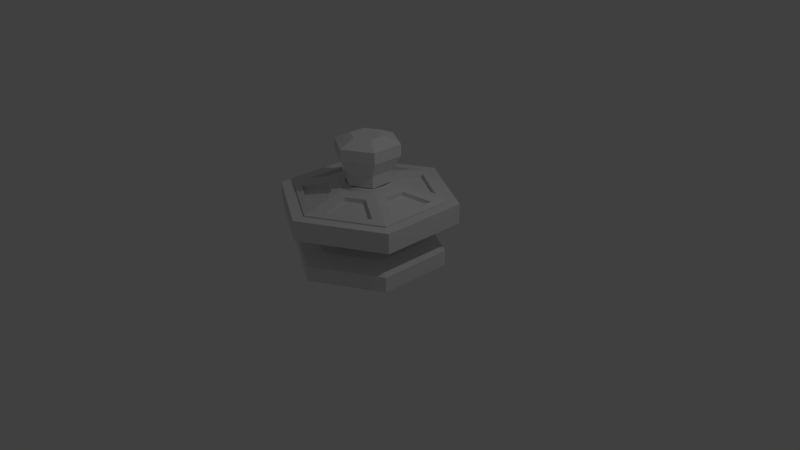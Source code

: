 # Source: Hexaterminal.blend  (saved by Blender 2.79.0; exported with 4.5.12 LTS)
import bpy
from mathutils import Matrix  # noqa: F401  (used for matrix-valued properties, if any)

bpy.ops.wm.read_factory_settings(use_empty=True)
scene = bpy.context.scene
scene.name = 'Scene'

# ---- collections
col_collection_1 = bpy.data.collections.new('Collection 1'); scene.collection.children.link(col_collection_1)

# ---- world
world_world = bpy.data.worlds.new('World'); scene.world = world_world
world_world.color = (0.05088, 0.05088, 0.05088)
world_world.use_sun_shadow = False
world_world.sun_shadow_jitter_overblur = 0.0
world_world.cycles.sampling_method = 'MANUAL'

# ---- cameras
cam_camera = bpy.data.cameras.new('Camera')
cam_camera.clip_end = 100.0
cam_camera.lens = 35.0
cam_camera.sensor_width = 32.0
cam_camera.sensor_height = 18.0
cam_camera.ortho_scale = 7.314
cam_camera.dof.focus_distance = 0.0
cam_camera.dof.aperture_fstop = 128.0

# ---- lights
light_lamp = bpy.data.lights.new('Lamp', 'POINT')
light_lamp.transmission_factor = 0.0
light_lamp.cutoff_distance = 30.0
light_lamp.energy = 100.0
light_lamp.shadow_buffer_clip_start = 1.001
light_lamp.shadow_soft_size = 0.1
light_lamp.shadow_maximum_resolution = 0.006
light_lamp.use_absolute_resolution = True

# ---- meshes
me_cylinder_002 = bpy.data.meshes.new('Cylinder.002')
me_cylinder_002.from_pydata([(0.0, 1.166, -0.1296), (0.0, 1.166, 0.1296), (1.01, 0.583, -0.1296), (1.01, 0.583, 0.1296), (1.01, -0.583, -0.1296), (1.01, -0.583, 0.1296), (-1.019e-07, -1.166, -0.1296), (-1.019e-07, -1.166, 0.1296), (-1.01, -0.583, -0.1296), (-1.01, -0.583, 0.1296), (-1.01, 0.583, -0.1296), (-1.01, 0.583, 0.1296), (-0.8692, 0.5018, 0.1296), (-0.8692, 0.5018, -0.1296), (-0.8692, 0.2331, -0.1296), (-0.8692, -0.3394, 0.1296), (-0.8692, -0.5018, 0.1296), (-0.8692, -0.5018, -0.1296), (0.8692, 0.5018, 0.1296), (0.8692, 0.5018, -0.1296), (0.8692, 0.3394, -0.1296), (0.8692, -0.5018, 0.1296), (0.8692, -0.5018, -0.1296), (0.0, 1.004, 0.1296), (0.0, 1.004, -0.1296), (-8.774e-08, -1.004, 0.1296), (-8.774e-08, -1.004, -0.1296)], [], [(0, 1, 3, 2), (2, 3, 5, 4), (4, 5, 7, 6), (6, 7, 9, 8), (3, 18, 21, 25, 16, 15, 9, 7, 5), (8, 9, 11, 10), (10, 11, 1, 0), (0, 2, 20, 19, 24, 13, 14, 10), (26, 25, 21, 22), (22, 21, 18, 19, 20), (19, 18, 23, 24), (9, 15, 12, 23, 18, 3, 1, 11), (24, 23, 12, 13), (10, 14, 17, 26, 22, 20, 2, 4, 6, 8), (17, 16, 25, 26), (13, 12, 15, 16, 17, 14)])
me_cylinder_002.use_remesh_preserve_volume = False
me_cylinder_002.use_remesh_preserve_attributes = False
me_cylinder_002.use_mirror_vertex_groups = False
me_cylinder_002.update()
me_circle = bpy.data.meshes.new('Circle')
me_circle.from_pydata([(0.0, 1.0, 0.0), (-0.866, 0.5, 0.0), (-0.866, -0.5, 0.0), (8.742e-08, -1.0, 0.0), (0.866, -0.5, 0.0), (0.866, 0.5, 0.0), (-0.866, 0.5, 0.2016), (0.0, 1.0, 0.2016), (-0.866, -0.5, 0.2016), (8.742e-08, -1.0, 0.2016), (0.866, -0.5, 0.2016), (0.866, 0.5, 0.2016), (-0.6509, 0.3758, 0.2909), (4.166e-09, 0.7516, 0.2909), (-0.6509, -0.3758, 0.2909), (6.987e-08, -0.7516, 0.2909), (0.6509, -0.3758, 0.2909), (0.6509, 0.3758, 0.2909), (-0.2643, 0.1526, 0.2909), (1.134e-08, 0.3052, 0.2909), (-0.2643, -0.1526, 0.2909), (3.802e-08, -0.3052, 0.2909), (0.2643, -0.1526, 0.2909), (0.2643, 0.1526, 0.2909), (-0.2643, 0.1526, 1.204), (1.525e-08, 0.3052, 1.204), (-0.2643, -0.1526, 1.204), (4.194e-08, -0.3052, 1.204), (0.2643, -0.1526, 1.204), (0.2643, 0.1526, 1.204), (-0.3692, 0.2131, 1.402), (8.738e-09, 0.4263, 1.402), (-0.3692, -0.2131, 1.402), (4.601e-08, -0.4263, 1.402), (0.3692, -0.2131, 1.402), (0.3692, 0.2131, 1.402), (-0.3692, 0.2131, 1.55), (-1.903e-09, 0.4263, 1.55), (-0.3692, -0.2131, 1.55), (3.536e-08, -0.4263, 1.55), (0.3692, -0.2131, 1.55), (0.3692, 0.2131, 1.55), (-0.1838, 0.1061, 1.64), (-1.08e-08, 0.2123, 1.64), (-0.1838, -0.1061, 1.64), (7.757e-09, -0.2123, 1.64), (0.1838, -0.1061, 1.64), (0.1838, 0.1061, 1.64), (0.2643, -0.1526, 1.05), (-0.2643, 0.1011, 1.05), (0.2643, 0.1526, 1.05), (-0.2643, -0.1526, 1.05), (4.127e-08, -0.3052, 1.05), (-0.2643, 0.1526, 1.05), (-0.2643, 0.1526, 0.4214), (1.19e-08, 0.3052, 0.4214), (0.2643, -0.004131, 0.4214), (0.2643, -0.1526, 0.4214), (3.858e-08, -0.3052, 0.4214), (-0.2643, -0.1526, 0.4214), (0.2643, 0.1526, 0.4214), (1.459e-08, 0.3052, 1.05), (0.2164, -0.1446, 1.05), (0.2164, -0.1446, 0.4214), (0.0, 0.2603, 1.05), (0.0, 0.2603, 0.4214), (-0.05078, 0.2553, 1.05), (-0.05078, 0.2553, 0.4214), (-0.09961, 0.2405, 1.05), (-0.09961, 0.2405, 0.4214), (-0.2405, -0.09961, 0.4214), (-0.2405, -0.09961, 1.05), (-0.2164, -0.1446, 0.4214), (-0.2164, -0.1446, 1.05), (-0.2553, -0.05078, 0.4214), (-0.2553, -0.05078, 1.05), (-0.1841, -0.1841, 0.4214), (-0.1841, -0.1841, 1.05), (-0.05078, -0.2553, 0.4214), (-0.05078, -0.2553, 1.05), (-8.482e-08, -0.2603, 0.4214), (-8.482e-08, -0.2603, 1.05), (-0.09961, -0.2405, 0.4214), (-0.09961, -0.2405, 1.05), (0.2553, 0.05078, 0.4214), (0.2553, 0.05078, 1.05), (0.1446, 0.2164, 1.05), (0.1446, 0.2164, 0.4214), (0.2603, 1.965e-08, 1.05), (0.2405, 0.09961, 0.4214), (0.2405, 0.09961, 1.05), (0.05078, -0.2553, 1.05), (0.05078, -0.2553, 0.4214), (-0.1841, 0.1841, 1.05), (-0.1841, 0.1841, 0.4214), (-0.1446, 0.2164, 1.05), (-0.1446, 0.2164, 0.4214), (-0.2164, 0.1446, 1.05), (-0.2164, 0.1446, 0.4214), (0.2553, -0.05078, 1.05), (0.2553, -0.05078, 0.4214), (0.1446, -0.2164, 1.05), (0.1446, -0.2164, 0.4214), (0.1841, -0.1841, 1.05), (0.1841, -0.1841, 0.4214), (0.2405, -0.09961, 1.05), (0.2405, -0.09961, 0.4214), (-0.2603, 2.513e-07, 0.4214), (-0.2603, 2.513e-07, 1.05), (-0.1446, -0.2164, 0.4214), (-0.1446, -0.2164, 1.05), (-0.2553, 0.05078, 0.4214), (-0.2553, 0.05078, 1.05), (0.1841, 0.1841, 1.05), (0.1841, 0.1841, 0.4214), (0.09961, -0.2405, 1.05), (0.09961, -0.2405, 0.4214), (0.2164, 0.1446, 0.4214), (0.2164, 0.1446, 1.05), (-0.2405, 0.09961, 0.4214), (-0.2405, 0.09961, 1.05), (0.09961, 0.2405, 1.05), (0.09961, 0.2405, 0.4214), (0.05078, 0.2553, 1.05), (0.05078, 0.2553, 0.4214)], [], [(9, 10, 16, 15), (5, 0, 7, 11), (3, 4, 10, 9), (1, 2, 8, 6), (4, 5, 11, 10), (2, 3, 9, 8), (0, 1, 6, 7), (14, 15, 21, 20), (6, 8, 14, 12), (10, 11, 17, 16), (8, 9, 15, 14), (7, 6, 12, 13), (11, 7, 13, 17), (18, 20, 59, 54), (13, 12, 18, 19), (17, 13, 19, 23), (15, 16, 22, 21), (12, 14, 20, 18), (16, 17, 23, 22), (25, 24, 30, 31), (22, 23, 60, 56, 57), (20, 21, 58, 59), (19, 18, 54, 55), (23, 19, 55, 60), (21, 22, 57, 58), (34, 35, 41, 40), (29, 25, 31, 35), (27, 28, 34, 33), (24, 26, 32, 30), (28, 29, 35, 34), (26, 27, 33, 32), (41, 37, 43, 47), (32, 33, 39, 38), (31, 30, 36, 37), (35, 31, 37, 41), (33, 34, 40, 39), (30, 32, 38, 36), (42, 44, 45, 46, 47, 43), (39, 40, 46, 45), (36, 38, 44, 42), (40, 41, 47, 46), (38, 39, 45, 44), (37, 36, 42, 43), (51, 52, 27, 26), (51, 49, 108, 75, 71, 73, 77, 110, 83, 79, 81, 91, 115, 101, 103, 62, 105, 99, 88, 50, 48, 52), (61, 53, 24, 25), (53, 49, 51, 26, 24), (52, 48, 28, 27), (57, 56, 100, 106, 63, 104, 102, 116, 92, 80, 78, 82, 109, 76, 72, 70, 74, 107, 54, 59, 58), (50, 61, 25, 29), (48, 50, 29, 28), (100, 56, 88, 99), (54, 107, 111, 119, 98, 94, 96, 69, 67, 65, 124, 122, 87, 114, 117, 89, 84, 56, 60, 55), (104, 63, 62, 103), (63, 106, 105, 62), (111, 107, 108, 112), (84, 89, 90, 85), (56, 84, 85, 88), (117, 114, 113, 118), (65, 67, 66, 64), (78, 80, 81, 79), (98, 119, 120, 97), (80, 92, 91, 81), (67, 69, 68, 66), (114, 87, 86, 113), (109, 82, 83, 110), (87, 122, 121, 86), (102, 104, 103, 101), (96, 94, 93, 95), (119, 111, 112, 120), (116, 102, 101, 115), (76, 109, 110, 77), (70, 72, 73, 71), (124, 65, 64, 123), (89, 117, 118, 90), (107, 74, 75, 108), (50, 88, 85, 90, 118, 113, 86, 121, 123, 64, 66, 68, 95, 93, 97, 120, 112, 108, 49, 53, 61), (106, 100, 99, 105), (82, 78, 79, 83), (69, 96, 95, 68), (122, 124, 123, 121), (92, 116, 115, 91), (74, 70, 71, 75), (94, 98, 97, 93), (72, 76, 77, 73)])
me_circle.polygons.foreach_set('use_smooth', [0, 0, 0, 0, 0, 0, 0, 0, 0, 0, 0, 0, 0, 0, 0, 0, 0, 0, 0, 0, 0, 0, 0, 0, 0, 0, 0, 0, 0, 0, 0, 0, 0, 0, 0, 0, 0, 0, 0, 0, 0, 0, 0, 0, 0, 0, 0, 0, 0, 0, 0, 1, 0, 1, 1, 1, 1, 1, 1, 1, 1, 1, 1, 1, 1, 1, 1, 1, 1, 1, 1, 1, 1, 1, 1, 1, 0, 1, 1, 1, 1, 1, 1, 1, 1])
_uv = me_circle.uv_layers.new(name='UVMap')
_uv.uv.foreach_set('vector', [0.06641, 0.1834, 0.2974, 0.04056, 0.2921, 0.1158, 0.1185, 0.2231, 0.5583, 0.2009, 0.5583, 0.4466, 0.5088, 0.4466, 0.5088, 0.2009, 0.03516, 0.1393, 0.2661, -0.003532, 0.2974, 0.04056, 0.06641, 0.1834, 0.2616, 0.6408, 0.03197, 0.5068, 0.05897, 0.4606, 0.2886, 0.5945, 0.3424, 0.006076, 0.5497, 0.1596, 0.5076, 0.1915, 0.3004, 0.03801, 0.0001596, 0.455, 0.003877, 0.1868, 0.05794, 0.1875, 0.05423, 0.4557, 0.5414, 0.4947, 0.3291, 0.6405, 0.2936, 0.6051, 0.5059, 0.4593, 0.1172, 0.4233, 0.12, 0.2217, 0.2228, 0.283, 0.2217, 0.3649, 0.2886, 0.5945, 0.05897, 0.4606, 0.1187, 0.4237, 0.2912, 0.5244, 0.3004, 0.03801, 0.5076, 0.1915, 0.4511, 0.2306, 0.2953, 0.1152, 0.05423, 0.4557, 0.05794, 0.1875, 0.12, 0.2217, 0.1172, 0.4233, 0.5059, 0.4593, 0.2936, 0.6051, 0.2946, 0.5277, 0.4541, 0.4181, 0.5088, 0.2009, 0.5088, 0.4466, 0.4515, 0.4161, 0.4515, 0.2314, 0.2918, 0.4057, 0.2217, 0.3649, 0.2497, 0.3468, 0.2882, 0.3728, 0.4541, 0.4181, 0.2946, 0.5277, 0.2918, 0.4057, 0.3566, 0.3612, 0.4515, 0.2314, 0.4515, 0.4161, 0.3566, 0.3612, 0.3566, 0.2863, 0.1185, 0.2231, 0.2921, 0.1158, 0.2933, 0.2394, 0.2228, 0.283, 0.2912, 0.5244, 0.1187, 0.4237, 0.2217, 0.3649, 0.2918, 0.4057, 0.2953, 0.1152, 0.4511, 0.2306, 0.3566, 0.2863, 0.2933, 0.2394, 0.966, 0.2957, 0.9273, 0.3628, 0.8703, 0.3476, 0.9243, 0.254, 0.2933, 0.2394, 0.3566, 0.2863, 0.3323, 0.3009, 0.3124, 0.2873, 0.2924, 0.2748, 0.2217, 0.3649, 0.2228, 0.283, 0.2531, 0.2978, 0.2497, 0.3468, 0.3566, 0.3612, 0.2918, 0.4057, 0.2882, 0.3728, 0.3281, 0.348, 0.3566, 0.2863, 0.3566, 0.3612, 0.3281, 0.348, 0.3323, 0.3009, 0.2228, 0.283, 0.2933, 0.2394, 0.2924, 0.2748, 0.2531, 0.2978, 0.7252, 0.0962, 0.8333, 0.0962, 0.8333, 0.1337, 0.7252, 0.1337, 0.9273, 0.1024, 0.966, 0.1694, 0.9243, 0.2112, 0.8703, 0.1176, 0.5924, 0.1694, 0.6311, 0.1024, 0.6881, 0.1176, 0.6341, 0.2112, 0.8179, 0.4259, 0.7405, 0.4259, 0.7252, 0.3689, 0.8333, 0.3689, 0.7405, 0.03923, 0.8179, 0.03923, 0.8333, 0.0962, 0.7252, 0.0962, 0.6311, 0.3628, 0.5924, 0.2957, 0.6341, 0.254, 0.6881, 0.3476, 0.8378, 0.1363, 0.8919, 0.2299, 0.833, 0.2326, 0.8061, 0.186, 0.6881, 0.3476, 0.6341, 0.254, 0.6665, 0.2352, 0.7206, 0.3288, 0.9243, 0.254, 0.8703, 0.3476, 0.8378, 0.3288, 0.8919, 0.2352, 0.8703, 0.1176, 0.9243, 0.2112, 0.8919, 0.2299, 0.8378, 0.1363, 0.6341, 0.2112, 0.6881, 0.1176, 0.7206, 0.1363, 0.6665, 0.2299, 0.8333, 0.3689, 0.7252, 0.3689, 0.7252, 0.3315, 0.8333, 0.3315, 0.8061, 0.2792, 0.7523, 0.2792, 0.7254, 0.2326, 0.7523, 0.186, 0.8061, 0.186, 0.833, 0.2326, 0.6665, 0.2299, 0.7206, 0.1363, 0.7523, 0.186, 0.7254, 0.2326, 0.8333, 0.3315, 0.7252, 0.3315, 0.7523, 0.2792, 0.8061, 0.2792, 0.7252, 0.1337, 0.8333, 0.1337, 0.8061, 0.186, 0.7523, 0.186, 0.7206, 0.3288, 0.6665, 0.2352, 0.7254, 0.2326, 0.7523, 0.2792, 0.8919, 0.2352, 0.8378, 0.3288, 0.8061, 0.2792, 0.833, 0.2326, 0.5973, 0.3823, 0.5586, 0.3153, 0.5924, 0.2957, 0.6311, 0.3628, 0.5973, 0.5997, 0.6616, 0.5997, 0.636, 0.6007, 0.6231, 0.602, 0.6107, 0.6057, 0.5993, 0.6118, 0.6093, 0.62, 0.6175, 0.63, 0.6236, 0.6414, 0.6274, 0.6538, 0.6287, 0.6667, 0.6274, 0.6796, 0.6236, 0.692, 0.6175, 0.7034, 0.6093, 0.7134, 0.5993, 0.7216, 0.6107, 0.7277, 0.6231, 0.7314, 0.636, 0.7327, 0.6747, 0.7337, 0.5973, 0.7337, 0.5586, 0.6667, 0.9998, 0.3153, 0.9611, 0.3823, 0.9273, 0.3628, 0.966, 0.2957, 0.8179, 0.465, 0.8048, 0.465, 0.7405, 0.465, 0.7405, 0.4259, 0.8179, 0.4259, 0.5586, 0.1499, 0.5973, 0.08285, 0.6311, 0.1024, 0.5924, 0.1694, 0.5973, 0.4653, 0.6349, 0.4653, 0.6231, 0.4676, 0.6107, 0.4714, 0.5993, 0.4775, 0.6093, 0.4857, 0.6175, 0.4957, 0.6236, 0.5071, 0.6274, 0.5195, 0.6286, 0.5323, 0.6274, 0.5452, 0.6236, 0.5576, 0.6175, 0.569, 0.6093, 0.579, 0.5993, 0.5872, 0.6107, 0.5933, 0.6231, 0.5971, 0.636, 0.5983, 0.6747, 0.5994, 0.5973, 0.5994, 0.5586, 0.5323, 0.9611, 0.08285, 0.9998, 0.1499, 0.966, 0.1694, 0.9273, 0.1024, 0.7405, 0.0001596, 0.8179, 0.0001596, 0.8179, 0.03923, 0.7405, 0.03923, 0.4024, 0.6411, 0.4145, 0.6411, 0.4154, 0.8004, 0.4024, 0.8004, 0.6747, 0.5994, 0.636, 0.5983, 0.6489, 0.5971, 0.6612, 0.5933, 0.6727, 0.5872, 0.6627, 0.579, 0.6544, 0.569, 0.6483, 0.5576, 0.6446, 0.5452, 0.6433, 0.5323, 0.6446, 0.5195, 0.6483, 0.5071, 0.6544, 0.4957, 0.6627, 0.4857, 0.6727, 0.4774, 0.6612, 0.4713, 0.6489, 0.4676, 0.6349, 0.4653, 0.6747, 0.4653, 0.7134, 0.5323, 0.3636, 0.6411, 0.3766, 0.6411, 0.3766, 0.8004, 0.3636, 0.8004, 0.3766, 0.6411, 0.3895, 0.6411, 0.3895, 0.8004, 0.3766, 0.8004, 0.1954, 0.6411, 0.2084, 0.6411, 0.2084, 0.8004, 0.1954, 0.8004, 0.01427, 0.6411, 0.02721, 0.6411, 0.02721, 0.8004, 0.01427, 0.8004, 0.0001596, 0.6411, 0.01427, 0.6411, 0.01427, 0.8004, 0.001335, 0.8004, 0.04015, 0.6411, 0.05309, 0.6411, 0.05309, 0.8004, 0.04015, 0.8004, 0.1048, 0.6411, 0.1178, 0.6411, 0.1178, 0.8004, 0.1048, 0.8004, 0.2989, 0.6411, 0.3119, 0.6411, 0.3119, 0.8004, 0.2989, 0.8004, 0.1695, 0.6411, 0.1825, 0.6411, 0.1825, 0.8004, 0.1695, 0.8004, 0.3119, 0.6411, 0.3248, 0.6411, 0.3248, 0.8004, 0.3119, 0.8004, 0.1178, 0.6411, 0.1307, 0.6411, 0.1307, 0.8004, 0.1178, 0.8004, 0.05309, 0.6411, 0.06603, 0.6411, 0.06603, 0.8004, 0.05309, 0.8004, 0.2731, 0.6411, 0.286, 0.6411, 0.286, 0.8004, 0.2731, 0.8004, 0.06603, 0.6411, 0.07897, 0.6411, 0.07897, 0.8004, 0.06603, 0.8004, 0.3507, 0.6411, 0.3636, 0.6411, 0.3636, 0.8004, 0.3507, 0.8004, 0.1437, 0.6411, 0.1566, 0.6411, 0.1566, 0.8004, 0.1437, 0.8004, 0.1825, 0.6411, 0.1954, 0.6411, 0.1954, 0.8004, 0.1825, 0.8004, 0.3377, 0.6411, 0.3507, 0.6411, 0.3507, 0.8004, 0.3377, 0.8004, 0.2601, 0.6411, 0.2731, 0.6411, 0.2731, 0.8004, 0.2601, 0.8004, 0.2342, 0.6411, 0.2472, 0.6411, 0.2472, 0.8004, 0.2342, 0.8004, 0.0919, 0.6411, 0.1048, 0.6411, 0.1048, 0.8004, 0.09191, 0.8004, 0.02721, 0.6411, 0.04015, 0.6411, 0.04015, 0.8004, 0.02721, 0.8004, 0.2084, 0.6411, 0.2213, 0.6411, 0.2213, 0.8004, 0.2084, 0.8004, 0.6747, 0.7337, 0.636, 0.7327, 0.6489, 0.7314, 0.6612, 0.7277, 0.6727, 0.7216, 0.6627, 0.7134, 0.6544, 0.7034, 0.6483, 0.692, 0.6446, 0.6796, 0.6433, 0.6667, 0.6446, 0.6538, 0.6483, 0.6414, 0.6544, 0.63, 0.6627, 0.62, 0.6727, 0.6118, 0.6612, 0.6057, 0.6489, 0.602, 0.636, 0.6007, 0.6616, 0.5997, 0.6747, 0.5997, 0.7134, 0.6667, 0.3895, 0.6411, 0.4024, 0.6411, 0.4024, 0.8004, 0.3895, 0.8004, 0.286, 0.6411, 0.2989, 0.6411, 0.2989, 0.8004, 0.286, 0.8004, 0.1307, 0.6411, 0.1437, 0.6411, 0.1437, 0.8004, 0.1307, 0.8004, 0.07897, 0.6411, 0.0919, 0.6411, 0.09191, 0.8004, 0.07897, 0.8004, 0.3248, 0.6411, 0.3377, 0.6411, 0.3377, 0.8004, 0.3248, 0.8004, 0.2213, 0.6411, 0.2342, 0.6411, 0.2342, 0.8004, 0.2213, 0.8004, 0.1566, 0.6411, 0.1695, 0.6411, 0.1695, 0.8004, 0.1566, 0.8004, 0.2472, 0.6411, 0.2601, 0.6411, 0.2601, 0.8004, 0.2472, 0.8004])
me_circle.use_remesh_preserve_volume = False
me_circle.use_remesh_preserve_attributes = False
me_circle.use_mirror_vertex_groups = False
me_circle.update()
me_cylinder = bpy.data.meshes.new('Cylinder')
me_cylinder.from_pydata([(1.872e-05, 0.3217, -0.2976), (1.872e-05, 0.3217, 0.3114), (0.06278, 0.3155, -0.2976), (0.06278, 0.3155, 0.3114), (0.1231, 0.2972, -0.2976), (0.1231, 0.2972, 0.3114), (0.1787, 0.2675, -0.2976), (0.1787, 0.2675, 0.3114), (0.2275, 0.2275, -0.2976), (0.2275, 0.2275, 0.3114), (0.2675, 0.1787, -0.2976), (0.2675, 0.1787, 0.3114), (0.2972, 0.1231, -0.2976), (0.2972, 0.1231, 0.3114), (0.3155, 0.06276, -0.2976), (0.3155, 0.06276, 0.3114), (0.3217, 7.133e-07, -0.2976), (0.3217, 7.133e-07, 0.3114), (0.3155, -0.06276, -0.2976), (0.3155, -0.06276, 0.3114), (0.2972, -0.1231, -0.2976), (0.2972, -0.1231, 0.3114), (0.2675, -0.1787, -0.2976), (0.2675, -0.1787, 0.3114), (0.2275, -0.2275, -0.2976), (0.2275, -0.2275, 0.3114), (0.1787, -0.2675, -0.2976), (0.1787, -0.2675, 0.3114), (0.1231, -0.2972, -0.2976), (0.1231, -0.2972, 0.3114), (0.06278, -0.3155, -0.2976), (0.06278, -0.3155, 0.3114), (1.862e-05, -0.3217, -0.2976), (1.862e-05, -0.3217, 0.3114), (-0.06274, -0.3155, -0.2976), (-0.06274, -0.3155, 0.3114), (-0.1231, -0.2972, -0.2976), (-0.1231, -0.2972, 0.3114), (-0.1787, -0.2675, -0.2976), (-0.1787, -0.2675, 0.3114), (-0.2275, -0.2275, -0.2976), (-0.2275, -0.2275, 0.3114), (-0.2675, -0.1787, -0.2976), (-0.2675, -0.1787, 0.3114), (-0.2972, -0.1231, -0.2976), (-0.2972, -0.1231, 0.3114), (-0.3155, -0.06276, -0.2976), (-0.3155, -0.06276, 0.3114), (-0.3217, 9.996e-07, -0.2976), (-0.3217, 9.996e-07, 0.3114), (-0.3155, 0.06276, -0.2976), (-0.3155, 0.06276, 0.3114), (-0.2972, 0.1231, -0.2976), (-0.2972, 0.1231, 0.3114), (-0.2675, 0.1787, -0.2976), (-0.2675, 0.1787, 0.3114), (-0.2275, 0.2275, -0.2976), (-0.2275, 0.2275, 0.3114), (-0.1787, 0.2675, -0.2976), (-0.1787, 0.2675, 0.3114), (-0.1231, 0.2972, -0.2976), (-0.1231, 0.2972, 0.3114), (-0.06274, 0.3155, -0.2976), (-0.06274, 0.3155, 0.3114), (1.875e-05, 0.4326, -0.2734), (1.872e-05, 1.0, -0.135), (1.877e-05, 0.4326, 0.2899), (1.872e-05, 1.0, 0.1515), (0.3746, 0.2163, -0.2734), (0.866, 0.5, -0.135), (0.3746, 0.2163, 0.2899), (0.866, 0.5, 0.1515), (0.3746, -0.2163, -0.2734), (0.866, -0.5, -0.135), (0.3746, -0.2163, 0.2899), (0.866, -0.5, 0.1515), (1.869e-05, -0.4326, -0.2734), (1.863e-05, -1.0, -0.135), (1.874e-05, -0.4326, 0.2899), (1.863e-05, -1.0, 0.1515), (-0.3746, -0.2163, -0.2734), (-0.866, -0.5, -0.135), (-0.3746, -0.2163, 0.2899), (-0.866, -0.5, 0.1515), (-0.3746, 0.2163, -0.2734), (-0.866, 0.5, -0.135), (-0.3746, 0.2163, 0.2899), (-0.866, 0.5, 0.1515), (0.6636, 0.5226, 0.1765), (0.1208, 0.8359, 0.1765), (0.1208, 0.4803, 0.2633), (0.3556, 0.3447, 0.2633), (0.7843, -0.3134, 0.1765), (0.7843, 0.3134, 0.1765), (0.4764, 0.1356, 0.2633), (0.4764, -0.1356, 0.2633), (0.1208, -0.8359, 0.1765), (0.6636, -0.5226, 0.1765), (0.3556, -0.3447, 0.2633), (0.1208, -0.4803, 0.2633), (-0.6635, -0.5226, 0.1765), (-0.1208, -0.8359, 0.1765), (-0.1208, -0.4803, 0.2633), (-0.3555, -0.3447, 0.2633), (-0.7843, 0.3134, 0.1765), (-0.7843, -0.3134, 0.1765), (-0.4763, -0.1356, 0.2633), (-0.4763, 0.1356, 0.2633), (-0.1208, 0.8359, 0.1765), (-0.6635, 0.5226, 0.1765), (-0.3555, 0.3447, 0.2633), (-0.1208, 0.4803, 0.2633), (0.1208, 0.8359, 0.122), (0.6636, 0.5226, 0.122), (0.1208, 0.4803, 0.2087), (0.3556, 0.3447, 0.2087), (0.7843, 0.3134, 0.122), (0.7843, -0.3134, 0.122), (0.4764, 0.1356, 0.2087), (0.4764, -0.1356, 0.2087), (0.6636, -0.5226, 0.122), (0.1208, -0.8359, 0.122), (0.3556, -0.3447, 0.2087), (0.1208, -0.4803, 0.2087), (-0.1208, -0.8359, 0.122), (-0.6635, -0.5226, 0.122), (-0.1208, -0.4803, 0.2087), (-0.3555, -0.3447, 0.2087), (-0.7843, -0.3134, 0.122), (-0.7843, 0.3134, 0.122), (-0.4763, -0.1356, 0.2087), (-0.4763, 0.1356, 0.2087), (-0.6635, 0.5226, 0.122), (-0.1208, 0.8359, 0.122), (-0.3555, 0.3447, 0.2087), (-0.1208, 0.4803, 0.2087), (-0.7689, 0.5539, -0.05045), (-0.7689, 0.5539, 0.06686), (-0.09525, 0.9429, 0.06686), (-0.09525, 0.9429, -0.05045), (0.7689, -0.5539, -0.05045), (0.7689, -0.5539, 0.06686), (0.09529, -0.9429, 0.06686), (0.09529, -0.9429, -0.05045), (-0.09525, -0.9429, -0.05045), (-0.09525, -0.9429, 0.06686), (-0.7689, -0.5539, 0.06686), (-0.7689, -0.5539, -0.05045), (-0.8642, -0.3889, -0.05045), (-0.8642, -0.3889, 0.06686), (-0.8642, 0.3889, 0.06686), (-0.8642, 0.3889, -0.05045), (0.8642, 0.3889, -0.05045), (0.8642, 0.3889, 0.06686), (0.8642, -0.3889, 0.06686), (0.8642, -0.3889, -0.05045), (0.09529, 0.9429, -0.05045), (0.09529, 0.9429, 0.06686), (0.7689, 0.5539, 0.06686), (0.7689, 0.5539, -0.05045), (-0.726, 0.4797, -0.05045), (-0.726, 0.4797, 0.06686), (-0.05238, 0.8686, 0.06686), (-0.05238, 0.8686, -0.05045), (0.7261, -0.4797, -0.05045), (0.7261, -0.4797, 0.06686), (0.05242, -0.8686, 0.06686), (0.05242, -0.8686, -0.05045), (-0.05238, -0.8686, -0.05045), (-0.05238, -0.8686, 0.06686), (-0.726, -0.4797, 0.06686), (-0.726, -0.4797, -0.05045), (-0.7784, -0.3889, -0.05045), (-0.7784, -0.3889, 0.06686), (-0.7784, 0.3889, 0.06686), (-0.7784, 0.3889, -0.05045), (0.7785, 0.3889, -0.05045), (0.7785, 0.3889, 0.06686), (0.7785, -0.3889, 0.06686), (0.7785, -0.3889, -0.05045), (0.05242, 0.8686, -0.05045), (0.05242, 0.8686, 0.06686), (0.7261, 0.4797, 0.06686), (0.7261, 0.4797, -0.05045), (0.2675, -0.1787, 0.2899), (0.2675, -0.1787, -0.2734), (1.872e-05, 0.3217, 0.2899), (1.872e-05, 0.3217, -0.2734), (-0.06274, 0.3155, 0.2899), (-0.06274, 0.3155, -0.2734), (-0.1231, 0.2972, 0.2899), (-0.1231, 0.2972, -0.2734), (-0.2972, -0.1231, 0.2899), (-0.2972, -0.1231, -0.2734), (-0.2675, -0.1787, 0.2899), (-0.2675, -0.1787, -0.2734), (-0.3155, -0.06276, 0.2899), (-0.3155, -0.06276, -0.2734), (-0.2275, -0.2275, 0.2899), (-0.2275, -0.2275, -0.2734), (-0.06274, -0.3155, 0.2899), (-0.06274, -0.3155, -0.2734), (1.862e-05, -0.3217, 0.2899), (1.862e-05, -0.3217, -0.2734), (-0.1231, -0.2972, 0.2899), (-0.1231, -0.2972, -0.2734), (0.3155, 0.06276, 0.2899), (0.3155, 0.06276, -0.2734), (0.1787, 0.2675, 0.2899), (0.1787, 0.2675, -0.2734), (0.3217, 7.133e-07, 0.2899), (0.3217, 7.133e-07, -0.2734), (0.2972, 0.1231, 0.2899), (0.2972, 0.1231, -0.2734), (0.06278, -0.3155, 0.2899), (0.06278, -0.3155, -0.2734), (-0.2275, 0.2275, 0.2899), (-0.2275, 0.2275, -0.2734), (-0.1787, 0.2675, 0.2899), (-0.1787, 0.2675, -0.2734), (-0.2675, 0.1787, 0.2899), (-0.2675, 0.1787, -0.2734), (0.3155, -0.06276, 0.2899), (0.3155, -0.06276, -0.2734), (0.1787, -0.2675, 0.2899), (0.1787, -0.2675, -0.2734), (0.2275, -0.2275, 0.2899), (0.2275, -0.2275, -0.2734), (0.2972, -0.1231, 0.2899), (0.2972, -0.1231, -0.2734), (-0.3217, 9.996e-07, 0.2899), (-0.3217, 9.996e-07, -0.2734), (-0.1787, -0.2675, 0.2899), (-0.1787, -0.2675, -0.2734), (-0.3155, 0.06276, 0.2899), (-0.3155, 0.06276, -0.2734), (0.2275, 0.2275, 0.2899), (0.2275, 0.2275, -0.2734), (0.1231, -0.2972, 0.2899), (0.1231, -0.2972, -0.2734), (0.2675, 0.1787, 0.2899), (0.2675, 0.1787, -0.2734), (-0.2972, 0.1231, 0.2899), (-0.2972, 0.1231, -0.2734), (0.1231, 0.2972, 0.2899), (0.1231, 0.2972, -0.2734), (0.06278, 0.3155, 0.2899), (0.06278, 0.3155, -0.2734), (0.1488, 0.2227, 0.3145), (0.1488, 0.2227, -0.3007), (0.1894, 0.1894, 0.3145), (0.1894, 0.1894, -0.3007), (-0.2474, 0.1025, 0.3145), (-0.2474, 0.1025, -0.3007), (-0.05223, 0.2626, 0.3145), (-0.05223, 0.2626, -0.3007), (0.1025, 0.2474, 0.3145), (0.1025, 0.2474, -0.3007), (1.679e-05, -0.2678, 0.3145), (1.679e-05, -0.2678, -0.3007), (1.688e-05, 0.2678, 0.3145), (1.688e-05, 0.2678, -0.3007), (0.05226, -0.2626, 0.3145), (0.05226, -0.2626, -0.3007), (0.1894, -0.1894, 0.3145), (0.1894, -0.1894, -0.3007), (-0.1488, 0.2227, 0.3145), (-0.1488, 0.2227, -0.3007), (-0.1025, 0.2474, 0.3145), (-0.1025, 0.2474, -0.3007), (-0.1893, 0.1894, 0.3145), (-0.1893, 0.1894, -0.3007), (0.1488, -0.2227, 0.3145), (0.1488, -0.2227, -0.3007), (-0.1488, -0.2227, 0.3145), (-0.1488, -0.2227, -0.3007), (-0.05223, -0.2626, 0.3145), (-0.05223, -0.2626, -0.3007), (-0.2678, 2.839e-06, 0.3145), (-0.2678, 2.839e-06, -0.3007), (-0.2474, -0.1025, 0.3145), (-0.2474, -0.1025, -0.3007), (-0.1025, -0.2474, 0.3145), (-0.1025, -0.2474, -0.3007), (-0.2226, -0.1488, 0.3145), (-0.2226, -0.1488, -0.3007), (-0.2626, 0.05225, 0.3145), (-0.2626, 0.05225, -0.3007), (-0.1893, -0.1894, 0.3145), (-0.1893, -0.1894, -0.3007), (-0.2626, -0.05224, 0.3145), (-0.2626, -0.05224, -0.3007), (0.2627, -0.05224, 0.3145), (0.2627, -0.05224, -0.3007), (0.2679, -0.0001043, 0.3145), (0.2719, -0.004225, -0.3007), (0.2474, 0.1025, 0.3145), (0.2474, 0.1025, -0.3007), (0.2227, 0.1488, 0.3145), (0.2227, 0.1488, -0.3007), (0.2627, 0.05225, 0.3145), (0.2627, 0.05225, -0.3007), (0.2474, -0.1025, 0.3145), (0.2474, -0.1025, -0.3007), (0.2227, -0.1488, 0.3145), (0.2227, -0.1488, -0.3007), (0.1025, -0.2474, 0.3145), (0.1025, -0.2474, -0.3007), (0.05226, 0.2626, 0.3145), (0.05226, 0.2626, -0.3007), (-0.2226, 0.1488, 0.3145), (-0.2226, 0.1488, -0.3007), (0.2824, -0.1509, 0.2899), (-0.03136, 0.3186, 0.2899), (-0.09292, 0.3064, 0.2899), (-0.2823, -0.1509, 0.2899), (-0.2475, -0.2031, 0.2899), (-0.3064, -0.09294, 0.2899), (-0.2031, -0.2475, 0.2899), (-0.03136, -0.3186, 0.2899), (-0.09292, -0.3064, 0.2899), (0.3186, 0.03138, 0.2899), (0.3064, 0.09294, 0.2899), (0.1509, 0.2824, 0.2899), (0.2824, 0.1509, 0.2899), (-0.2031, 0.2475, 0.2899), (0.0314, -0.3186, 0.2899), (-0.2475, 0.2031, 0.2899), (0.3186, -0.03138, 0.2899), (0.2031, -0.2475, 0.2899), (0.3064, -0.09294, 0.2899), (0.2475, -0.2031, 0.2899), (-0.3186, -0.03138, 0.2899), (-0.1509, 0.2824, 0.2899), (-0.1509, -0.2824, 0.2899), (-0.3186, 0.03138, 0.2899), (0.2031, 0.2475, 0.2899), (0.1509, -0.2824, 0.2899), (0.2475, 0.2031, 0.2899), (0.09295, -0.3064, 0.2899), (-0.2823, 0.1509, 0.2899), (0.09295, 0.3064, 0.2899), (-0.3064, 0.09294, 0.2899), (0.0314, 0.3186, 0.2899)], [], [(0, 187, 247, 2), (2, 247, 245, 4), (4, 245, 209, 6), (6, 209, 237, 8), (8, 237, 241, 10), (10, 241, 213, 12), (12, 213, 207, 14), (14, 207, 211, 16), (16, 211, 223, 18), (18, 223, 229, 20), (20, 229, 185, 22), (22, 185, 227, 24), (24, 227, 225, 26), (26, 225, 239, 28), (28, 239, 215, 30), (30, 215, 203, 32), (32, 203, 201, 34), (34, 201, 205, 36), (36, 205, 233, 38), (38, 233, 199, 40), (40, 199, 195, 42), (42, 195, 193, 44), (44, 193, 197, 46), (46, 197, 231, 48), (48, 231, 235, 50), (50, 235, 243, 52), (52, 243, 221, 54), (54, 221, 217, 56), (56, 217, 219, 58), (58, 219, 191, 60), (15, 13, 296, 300), (60, 191, 189, 62), (62, 189, 187, 0), (19, 17, 294, 292), (164, 165, 166, 167), (136, 160, 163, 139), (139, 163, 162, 138), (138, 162, 161, 137), (137, 161, 160, 136), (323, 70, 66), (160, 161, 162, 163), (65, 69, 68, 64), (133, 132, 134, 135), (69, 73, 72, 68), (129, 128, 130, 131), (73, 77, 76, 72), (125, 124, 126, 127), (77, 81, 80, 76), (121, 120, 122, 123), (81, 85, 84, 80), (117, 116, 118, 119), (85, 65, 64, 84), (113, 112, 114, 115), (233, 76, 80), (100, 101, 124, 125), (67, 89, 88, 71), (66, 90, 89, 67), (70, 91, 90, 66), (71, 88, 91, 70), (93, 94, 118, 116), (71, 93, 92, 75), (70, 94, 93, 71), (74, 95, 94, 70), (75, 92, 95, 74), (96, 97, 120, 121), (75, 97, 96, 79), (74, 98, 97, 75), (78, 99, 98, 74), (79, 96, 99, 78), (89, 90, 114, 112), (79, 101, 100, 83), (78, 102, 101, 79), (82, 103, 102, 78), (83, 100, 103, 82), (92, 93, 116, 117), (83, 105, 104, 87), (82, 106, 105, 83), (86, 107, 106, 82), (87, 104, 107, 86), (88, 89, 112, 113), (87, 109, 108, 67), (86, 110, 109, 87), (66, 111, 110, 86), (67, 108, 111, 66), (90, 91, 115, 114), (97, 98, 122, 120), (104, 105, 128, 129), (94, 95, 119, 118), (101, 102, 126, 124), (108, 109, 132, 133), (91, 88, 113, 115), (98, 99, 123, 122), (105, 106, 130, 128), (95, 92, 117, 119), (102, 103, 127, 126), (109, 110, 134, 132), (99, 96, 121, 123), (106, 107, 131, 130), (103, 100, 125, 127), (110, 111, 135, 134), (107, 104, 129, 131), (111, 108, 133, 135), (87, 137, 136, 85), (67, 138, 137, 87), (65, 139, 138, 67), (85, 136, 139, 65), (75, 141, 140, 73), (79, 142, 141, 75), (77, 143, 142, 79), (73, 140, 143, 77), (79, 145, 144, 77), (83, 146, 145, 79), (81, 147, 146, 83), (77, 144, 147, 81), (83, 149, 148, 81), (87, 150, 149, 83), (85, 151, 150, 87), (81, 148, 151, 85), (71, 153, 152, 69), (75, 154, 153, 71), (73, 155, 154, 75), (69, 152, 155, 73), (67, 157, 156, 65), (71, 158, 157, 67), (69, 159, 158, 71), (65, 156, 159, 69), (141, 165, 164, 140), (142, 166, 165, 141), (143, 167, 166, 142), (140, 164, 167, 143), (168, 169, 170, 171), (145, 169, 168, 144), (146, 170, 169, 145), (147, 171, 170, 146), (144, 168, 171, 147), (172, 173, 174, 175), (149, 173, 172, 148), (150, 174, 173, 149), (151, 175, 174, 150), (148, 172, 175, 151), (176, 177, 178, 179), (153, 177, 176, 152), (154, 178, 177, 153), (155, 179, 178, 154), (152, 176, 179, 155), (180, 181, 182, 183), (157, 181, 180, 156), (158, 182, 181, 157), (159, 183, 182, 158), (156, 180, 183, 159), (84, 231, 80), (316, 41, 43), (318, 39, 41), (334, 37, 39), (320, 35, 37), (319, 33, 35), (326, 31, 33), (339, 29, 31), (337, 27, 29), (329, 25, 27), (331, 23, 25), (312, 21, 23), (330, 19, 21), (328, 17, 19), (321, 15, 17), (322, 13, 15), (324, 11, 13), (338, 9, 11), (336, 7, 9), (70, 210, 74), (323, 5, 7), (253, 252, 286, 287), (271, 270, 310, 311), (285, 284, 288, 289), (275, 274, 282, 283), (305, 304, 302, 303), (265, 264, 304, 305), (255, 254, 268, 269), (291, 290, 280, 281), (309, 308, 260, 261), (251, 250, 248, 249), (295, 294, 300, 301), (287, 286, 278, 279), (259, 258, 262, 263), (261, 260, 254, 255), (311, 310, 252, 253), (301, 300, 296, 297), (303, 302, 292, 293), (299, 298, 250, 251), (13, 11, 298, 296), (281, 280, 284, 285), (267, 266, 270, 271), (297, 296, 298, 299), (307, 306, 272, 273), (277, 276, 258, 259), (283, 282, 276, 277), (269, 268, 266, 267), (263, 262, 306, 307), (279, 278, 290, 291), (293, 292, 294, 295), (257, 256, 308, 309), (17, 15, 300, 294), (249, 248, 256, 257), (289, 288, 274, 275), (273, 272, 264, 265), (11, 9, 250, 298), (9, 7, 248, 250), (7, 5, 256, 248), (5, 3, 308, 256), (21, 19, 292, 302), (23, 21, 302, 304), (25, 23, 304, 264), (27, 25, 264, 272), (29, 27, 272, 306), (31, 29, 306, 262), (33, 31, 262, 258), (35, 33, 258, 276), (37, 35, 276, 282), (39, 37, 282, 274), (41, 39, 274, 288), (43, 41, 288, 284), (45, 43, 284, 280), (47, 45, 280, 290), (49, 47, 290, 278), (51, 49, 278, 286), (53, 51, 286, 252), (55, 53, 252, 310), (57, 55, 310, 270), (59, 57, 270, 266), (61, 59, 266, 268), (63, 61, 268, 254), (1, 63, 254, 260), (3, 1, 260, 308), (50, 287, 279, 48), (52, 253, 287, 50), (54, 311, 253, 52), (56, 271, 311, 54), (58, 267, 271, 56), (60, 269, 267, 58), (62, 255, 269, 60), (0, 261, 255, 62), (2, 309, 261, 0), (6, 249, 257, 4), (8, 251, 249, 6), (10, 299, 251, 8), (12, 297, 299, 10), (14, 301, 297, 12), (16, 295, 301, 14), (18, 293, 295, 16), (20, 303, 293, 18), (22, 305, 303, 20), (24, 265, 305, 22), (26, 273, 265, 24), (28, 307, 273, 26), (30, 263, 307, 28), (32, 259, 263, 30), (34, 277, 259, 32), (36, 283, 277, 34), (38, 275, 283, 36), (38, 40, 289, 275), (42, 285, 289, 40), (44, 281, 285, 42), (46, 291, 281, 44), (48, 279, 291, 46), (218, 66, 86), (86, 82, 230), (334, 82, 78), (224, 78, 74), (319, 200, 320, 204, 334, 78, 202), (339, 214, 326, 202, 78, 224, 337, 238), (329, 224, 74, 312, 184, 331, 226), (210, 328, 222, 330, 228, 312, 74), (321, 210, 70, 324, 212, 322, 206), (324, 70, 323, 208, 336, 236, 338, 240), (343, 246, 341, 244, 323, 66, 186), (314, 188, 313, 186, 66, 218, 333, 190), (325, 218, 86, 340, 220, 327, 216), (230, 335, 234, 342, 242, 340, 86), (317, 196, 332, 230, 82, 315, 192), (315, 82, 334, 232, 318, 198, 316, 194), (315, 43, 45), (317, 45, 47), (332, 47, 49), (335, 49, 51), (342, 51, 53), (340, 53, 55), (327, 55, 57), (325, 57, 59), (333, 59, 61), (314, 61, 63), (1, 313, 63), (343, 1, 3), (341, 3, 5), (341, 246, 3), (3, 246, 343), (186, 1, 343), (1, 186, 313), (188, 63, 313), (63, 188, 314), (314, 190, 61), (61, 190, 333), (333, 218, 59), (59, 218, 325), (325, 216, 57), (57, 216, 327), (327, 220, 55), (55, 220, 340), (340, 242, 53), (53, 242, 342), (342, 234, 51), (51, 234, 335), (335, 230, 49), (49, 230, 332), (332, 196, 47), (47, 196, 317), (317, 192, 45), (45, 192, 315), (315, 194, 43), (43, 194, 316), (316, 198, 41), (41, 198, 318), (318, 232, 39), (39, 232, 334), (334, 204, 37), (37, 204, 320), (320, 200, 35), (35, 200, 319), (319, 202, 33), (33, 202, 326), (326, 214, 31), (31, 214, 339), (339, 238, 29), (29, 238, 337), (337, 224, 27), (27, 224, 329), (329, 226, 25), (25, 226, 331), (331, 184, 23), (23, 184, 312), (312, 228, 21), (21, 228, 330), (330, 222, 19), (19, 222, 328), (328, 210, 17), (210, 321, 17), (206, 15, 321), (15, 206, 322), (322, 212, 13), (13, 212, 324), (324, 240, 11), (11, 240, 338), (338, 236, 9), (9, 236, 336), (336, 208, 7), (7, 208, 323), (323, 244, 5), (5, 244, 341), (76, 225, 72), (68, 72, 211), (209, 64, 68), (64, 219, 84), (209, 245, 247, 187, 64), (187, 189, 191, 219, 64), (237, 209, 68, 241), (211, 207, 213, 241, 68), (211, 72, 185, 229, 223), (227, 185, 72, 225), (203, 215, 239, 225, 76), (201, 203, 76, 233, 205), (199, 233, 80, 195), (193, 195, 80, 231, 197), (4, 257, 309, 2), (219, 217, 221, 84), (231, 84, 221, 243, 235)])
me_cylinder.polygons.foreach_set('use_smooth', [1, 1, 1, 1, 1, 1, 1, 1, 1, 1, 1, 1, 1, 1, 1, 1, 1, 1, 1, 1, 1, 1, 1, 1, 1, 1, 1, 1, 1, 1, 1, 1, 1, 1, 0, 0, 0, 0, 0, 0, 0, 0, 0, 0, 0, 0, 0, 0, 0, 0, 0, 0, 0, 0, 0, 0, 0, 0, 0, 0, 0, 0, 0, 0, 0, 0, 0, 0, 0, 0, 0, 0, 0, 0, 0, 0, 0, 0, 0, 0, 0, 0, 0, 0, 0, 0, 0, 0, 0, 0, 0, 0, 0, 0, 0, 0, 0, 0, 0, 0, 0, 0, 0, 0, 0, 0, 0, 0, 0, 0, 0, 0, 0, 0, 0, 0, 0, 0, 0, 0, 0, 0, 0, 0, 0, 0, 0, 0, 0, 0, 0, 0, 0, 0, 0, 0, 0, 0, 0, 0, 0, 0, 0, 0, 0, 0, 0, 0, 0, 0, 0, 1, 1, 1, 1, 1, 1, 1, 1, 1, 1, 1, 1, 1, 1, 1, 1, 1, 1, 0, 1, 1, 1, 1, 1, 1, 1, 1, 1, 1, 1, 1, 1, 1, 1, 1, 1, 1, 1, 1, 1, 1, 1, 1, 1, 1, 1, 1, 1, 1, 1, 1, 1, 1, 1, 1, 1, 1, 1, 1, 1, 1, 1, 1, 1, 1, 1, 1, 1, 1, 1, 1, 1, 1, 1, 1, 1, 1, 1, 1, 1, 1, 1, 1, 1, 1, 1, 1, 1, 1, 1, 1, 1, 1, 1, 1, 1, 1, 1, 1, 1, 1, 1, 1, 1, 1, 1, 1, 1, 1, 1, 1, 1, 1, 0, 0, 0, 0, 1, 1, 1, 1, 1, 1, 1, 1, 1, 1, 1, 1, 1, 1, 1, 1, 1, 1, 1, 1, 1, 1, 1, 1, 1, 1, 1, 1, 1, 1, 1, 1, 1, 1, 1, 1, 1, 1, 1, 1, 1, 1, 1, 1, 1, 1, 1, 1, 1, 1, 1, 1, 1, 1, 1, 1, 1, 1, 1, 1, 1, 1, 1, 1, 1, 1, 1, 1, 1, 1, 1, 1, 1, 1, 1, 1, 1, 1, 1, 1, 1, 1, 1, 1, 1, 1, 1, 1, 1, 0, 0, 0, 0, 1, 1, 1, 1, 1, 1, 1, 1, 1, 1, 1, 1, 1])
_uv = me_cylinder.uv_layers.new(name='UVMap')
_uv.uv.foreach_set('vector', [0.0002286, 0.4752, 0.0002238, 0.4621, 0.009846, 0.4621, 0.009851, 0.4752, 0.008239, 0.4752, 0.008234, 0.4621, 0.01786, 0.4621, 0.01786, 0.4752, 0.01625, 0.4752, 0.01624, 0.4621, 0.02587, 0.4621, 0.02587, 0.4752, 0.02426, 0.4752, 0.02426, 0.4621, 0.03388, 0.4621, 0.03388, 0.4752, 0.03227, 0.4752, 0.03227, 0.4621, 0.04189, 0.4621, 0.0419, 0.4752, 0.04028, 0.4752, 0.04028, 0.4621, 0.0499, 0.4621, 0.0499, 0.4752, 0.04829, 0.4752, 0.04829, 0.4621, 0.05791, 0.4621, 0.05792, 0.4752, 0.05683, 0.4752, 0.05765, 0.4621, 0.06725, 0.4627, 0.06643, 0.4758, 0.06377, 0.476, 0.06259, 0.463, 0.07217, 0.4621, 0.07335, 0.4752, 0.0725, 0.4752, 0.0725, 0.4621, 0.08213, 0.4621, 0.08212, 0.4752, 0.08051, 0.4752, 0.08051, 0.4621, 0.09014, 0.4621, 0.09014, 0.4752, 0.08852, 0.4752, 0.08852, 0.4621, 0.09815, 0.4621, 0.09815, 0.4752, 0.09653, 0.4752, 0.09653, 0.4621, 0.1062, 0.4621, 0.1062, 0.4752, 0.1045, 0.4752, 0.1045, 0.4621, 0.1142, 0.4621, 0.1142, 0.4752, 0.1126, 0.4752, 0.1126, 0.4621, 0.1222, 0.4621, 0.1222, 0.4752, 0.1206, 0.4752, 0.1206, 0.4621, 0.1302, 0.4621, 0.1302, 0.4752, 0.1286, 0.4752, 0.1286, 0.4621, 0.1382, 0.4621, 0.1382, 0.4752, 0.1366, 0.4752, 0.1366, 0.4621, 0.1462, 0.4621, 0.1462, 0.4752, 0.1446, 0.4752, 0.1446, 0.4621, 0.1542, 0.4621, 0.1542, 0.4752, 0.1526, 0.4752, 0.1526, 0.4621, 0.1622, 0.4621, 0.1622, 0.4752, 0.1606, 0.4752, 0.1606, 0.4621, 0.1702, 0.4621, 0.1702, 0.4752, 0.1686, 0.4752, 0.1686, 0.4621, 0.1783, 0.4621, 0.1783, 0.4752, 0.1766, 0.4752, 0.1766, 0.4621, 0.1863, 0.4621, 0.1863, 0.4752, 0.1847, 0.4752, 0.1847, 0.4621, 0.1943, 0.4621, 0.1943, 0.4752, 0.1927, 0.4752, 0.1927, 0.4621, 0.2023, 0.4621, 0.2023, 0.4752, 0.2007, 0.4752, 0.2007, 0.4621, 0.2103, 0.4621, 0.2103, 0.4752, 0.2087, 0.4752, 0.2087, 0.4621, 0.2183, 0.4621, 0.2183, 0.4752, 0.2167, 0.4752, 0.2167, 0.4621, 0.2263, 0.4621, 0.2263, 0.4752, 0.2247, 0.4752, 0.2247, 0.4621, 0.2343, 0.4621, 0.2343, 0.4752, 0.2327, 0.4752, 0.2327, 0.4621, 0.2423, 0.4621, 0.2423, 0.4752, 0.05804, 0.8253, 0.04842, 0.8253, 0.04922, 0.8169, 0.05723, 0.8169, 0.2407, 0.4752, 0.2407, 0.4621, 0.2504, 0.4621, 0.2503, 0.4752, 0.2487, 0.4752, 0.2487, 0.4621, 0.2584, 0.4621, 0.2584, 0.4752, 0.07405, 0.8253, 0.06442, 0.8253, 0.06526, 0.8169, 0.07326, 0.8169, 0.3775, 0.5917, 0.3775, 0.6553, 0.2588, 0.6553, 0.2588, 0.5917, 0.1491, 0.1794, 0.1346, 0.1948, 0.03625, 0.2006, 0.02209, 0.1892, 0.02209, 0.1892, 0.03611, 0.2009, 0.04219, 0.2529, 0.028, 0.2658, 0.028, 0.2658, 0.04233, 0.2532, 0.1388, 0.2347, 0.1513, 0.2497, 0.1513, 0.2497, 0.1392, 0.2346, 0.1351, 0.1948, 0.1491, 0.1794, 0.4635, 0.4866, 0.4377, 0.4621, 0.4948, 0.4951, 0.4953, 0.7177, 0.4953, 0.6541, 0.614, 0.6541, 0.614, 0.7177, 0.9998, 0.138, 0.8204, 0.1197, 0.884, 0.0002239, 0.9616, 0.008139, 0.6144, 0.6916, 0.6144, 0.5959, 0.6809, 0.6231, 0.6809, 0.6644, 0.8204, 0.1197, 0.6499, 0.1183, 0.6992, 0.0002238, 0.773, 0.0008145, 0.7101, 0.7585, 0.6144, 0.7585, 0.6416, 0.692, 0.6829, 0.692, 0.6499, 0.1183, 0.4794, 0.1236, 0.5241, 0.003623, 0.5979, 0.001335, 0.3806, 0.5944, 0.4763, 0.5944, 0.4491, 0.6609, 0.4078, 0.6609, 0.4794, 0.1236, 0.3283, 0.1333, 0.3644, 0.02552, 0.4298, 0.02133, 0.3806, 0.6613, 0.4763, 0.6613, 0.4491, 0.7278, 0.4078, 0.7278, 0.3283, 0.1333, 0.1627, 0.1331, 0.2098, 0.01812, 0.2814, 0.01818, 0.6144, 0.529, 0.7101, 0.529, 0.6829, 0.5955, 0.6416, 0.5955, 0.1627, 0.1331, 0.0002238, 0.1459, 0.03746, 0.02936, 0.1078, 0.02385, 0.7101, 0.5286, 0.6144, 0.5286, 0.6416, 0.4621, 0.6829, 0.4621, 0.2767, 0.5122, 0.2588, 0.5504, 0.2734, 0.4813, 0.3532, 0.3057, 0.4512, 0.3073, 0.4126, 0.3223, 0.3888, 0.318, 0.9882, 0.3093, 0.9504, 0.3299, 0.8404, 0.32, 0.8099, 0.2973, 0.9266, 0.4616, 0.9123, 0.4345, 0.9504, 0.3299, 0.9882, 0.3093, 0.8332, 0.4572, 0.8519, 0.4326, 0.9123, 0.4345, 0.9266, 0.4616, 0.8099, 0.2973, 0.8404, 0.32, 0.8519, 0.4326, 0.8332, 0.4572, 0.7746, 0.3166, 0.74, 0.4148, 0.7331, 0.3752, 0.7335, 0.3298, 0.8099, 0.2973, 0.7746, 0.3166, 0.6713, 0.3067, 0.6424, 0.2851, 0.7536, 0.4402, 0.74, 0.4148, 0.7746, 0.3166, 0.8099, 0.2973, 0.6654, 0.4368, 0.683, 0.4134, 0.74, 0.4148, 0.7536, 0.4402, 0.6424, 0.2851, 0.6713, 0.3067, 0.683, 0.4134, 0.6654, 0.4368, 0.5123, 0.3047, 0.6106, 0.3061, 0.5727, 0.3212, 0.549, 0.317, 0.6424, 0.2851, 0.6106, 0.3061, 0.5123, 0.3047, 0.4834, 0.2866, 0.6003, 0.4244, 0.5855, 0.4015, 0.6106, 0.3061, 0.6424, 0.2851, 0.5168, 0.4281, 0.5316, 0.4046, 0.5855, 0.4015, 0.6003, 0.4244, 0.4834, 0.2866, 0.5123, 0.3047, 0.5316, 0.4046, 0.5168, 0.4281, 0.9504, 0.3299, 0.9123, 0.4345, 0.9051, 0.3925, 0.9057, 0.3443, 0.4834, 0.2866, 0.4512, 0.3073, 0.3532, 0.3057, 0.3247, 0.2875, 0.4387, 0.4255, 0.4242, 0.4023, 0.4512, 0.3073, 0.4834, 0.2866, 0.3557, 0.4276, 0.3706, 0.4046, 0.4242, 0.4023, 0.4387, 0.4255, 0.3247, 0.2875, 0.3532, 0.3057, 0.3706, 0.4046, 0.3557, 0.4276, 0.6713, 0.3067, 0.7746, 0.3166, 0.7335, 0.3293, 0.7089, 0.3227, 0.3247, 0.2875, 0.2934, 0.3085, 0.1981, 0.3086, 0.1705, 0.2914, 0.284, 0.4287, 0.2699, 0.4052, 0.2934, 0.3085, 0.3247, 0.2875, 0.2006, 0.4255, 0.2155, 0.4031, 0.2699, 0.4052, 0.284, 0.4287, 0.1705, 0.2914, 0.1981, 0.3086, 0.2155, 0.4031, 0.2006, 0.4255, 0.8404, 0.32, 0.9504, 0.3299, 0.9057, 0.3436, 0.8794, 0.3368, 0.1705, 0.2914, 0.1423, 0.3158, 0.04671, 0.3266, 0.01637, 0.3126, 0.147, 0.4319, 0.1298, 0.4114, 0.1423, 0.3158, 0.1705, 0.2914, 0.06636, 0.4458, 0.07779, 0.4211, 0.1298, 0.4114, 0.147, 0.4319, 0.01637, 0.3126, 0.04671, 0.3266, 0.07779, 0.4211, 0.06636, 0.4458, 0.9123, 0.4345, 0.8519, 0.4326, 0.8695, 0.3927, 0.9043, 0.3926, 0.6106, 0.3061, 0.5855, 0.4015, 0.5759, 0.3647, 0.5728, 0.3217, 0.1981, 0.3086, 0.2934, 0.3085, 0.2561, 0.3237, 0.2338, 0.3204, 0.74, 0.4148, 0.683, 0.4134, 0.6996, 0.3756, 0.7323, 0.3753, 0.4512, 0.3073, 0.4242, 0.4023, 0.4152, 0.3657, 0.4126, 0.3229, 0.04671, 0.3266, 0.1423, 0.3158, 0.1074, 0.3352, 0.08384, 0.334, 0.8519, 0.4326, 0.8404, 0.32, 0.8792, 0.3373, 0.8688, 0.3922, 0.5855, 0.4015, 0.5316, 0.4046, 0.5443, 0.3676, 0.5752, 0.3648, 0.2934, 0.3085, 0.2699, 0.4052, 0.2593, 0.3714, 0.2562, 0.3242, 0.683, 0.4134, 0.6713, 0.3067, 0.7087, 0.3232, 0.6988, 0.3751, 0.4242, 0.4023, 0.3706, 0.4046, 0.3837, 0.3681, 0.4144, 0.3658, 0.1423, 0.3158, 0.1298, 0.4114, 0.1159, 0.3769, 0.1075, 0.3357, 0.5316, 0.4046, 0.5123, 0.3047, 0.5489, 0.3175, 0.5436, 0.3672, 0.2699, 0.4052, 0.2155, 0.4031, 0.2283, 0.3661, 0.2586, 0.3717, 0.3706, 0.4046, 0.3532, 0.3057, 0.3887, 0.3185, 0.383, 0.3677, 0.1298, 0.4114, 0.07779, 0.4211, 0.08557, 0.3837, 0.1152, 0.3771, 0.2155, 0.4031, 0.1981, 0.3086, 0.2336, 0.3208, 0.2276, 0.366, 0.07779, 0.4211, 0.04671, 0.3266, 0.08378, 0.3345, 0.08483, 0.3834, 0.1705, 0.2914, 0.1513, 0.2497, 0.1491, 0.1794, 0.1627, 0.1331, 0.01637, 0.3126, 0.028, 0.2658, 0.1513, 0.2497, 0.1705, 0.2914, 0.0002238, 0.1459, 0.02209, 0.1892, 0.028, 0.2658, 0.01637, 0.3126, 0.1627, 0.1331, 0.1491, 0.1794, 0.02209, 0.1892, 0.0002238, 0.1459, 0.6424, 0.2851, 0.6266, 0.2401, 0.6313, 0.1653, 0.6499, 0.1183, 0.4834, 0.2866, 0.4985, 0.2404, 0.6266, 0.2401, 0.6424, 0.2851, 0.4794, 0.1236, 0.4981, 0.169, 0.4985, 0.2404, 0.4834, 0.2866, 0.6499, 0.1183, 0.6313, 0.1653, 0.4981, 0.169, 0.4794, 0.1236, 0.4834, 0.2866, 0.4652, 0.243, 0.4648, 0.1683, 0.4794, 0.1236, 0.3247, 0.2875, 0.3412, 0.2435, 0.4652, 0.243, 0.4834, 0.2866, 0.3283, 0.1333, 0.3441, 0.1751, 0.3412, 0.2435, 0.3247, 0.2875, 0.4794, 0.1236, 0.4648, 0.1683, 0.3441, 0.1751, 0.3283, 0.1333, 0.3247, 0.2875, 0.3091, 0.2451, 0.3116, 0.1784, 0.3283, 0.1333, 0.1705, 0.2914, 0.184, 0.2461, 0.3091, 0.2451, 0.3247, 0.2875, 0.1627, 0.1331, 0.1816, 0.177, 0.184, 0.2461, 0.1705, 0.2914, 0.3283, 0.1333, 0.3116, 0.1784, 0.1816, 0.177, 0.1627, 0.1331, 0.8099, 0.2973, 0.7942, 0.2491, 0.8004, 0.1678, 0.8204, 0.1197, 0.6424, 0.2851, 0.6613, 0.2382, 0.7942, 0.2491, 0.8099, 0.2973, 0.6499, 0.1183, 0.6658, 0.1652, 0.6613, 0.2382, 0.6424, 0.2851, 0.8204, 0.1197, 0.8004, 0.1678, 0.6658, 0.1652, 0.6499, 0.1183, 0.9882, 0.3093, 0.9731, 0.26, 0.979, 0.1871, 0.9998, 0.138, 0.8099, 0.2973, 0.8306, 0.2475, 0.9731, 0.26, 0.9882, 0.3093, 0.8204, 0.1197, 0.8361, 0.17, 0.8306, 0.2475, 0.8099, 0.2973, 0.9998, 0.138, 0.979, 0.1871, 0.8361, 0.17, 0.8204, 0.1197, 0.6266, 0.2401, 0.6157, 0.2278, 0.6141, 0.1775, 0.6313, 0.1653, 0.4985, 0.2404, 0.5124, 0.2266, 0.6157, 0.2278, 0.6266, 0.2401, 0.4981, 0.169, 0.5102, 0.1871, 0.512, 0.2265, 0.4985, 0.2404, 0.6313, 0.1653, 0.614, 0.1772, 0.5106, 0.187, 0.4981, 0.169, 0.614, 0.4621, 0.614, 0.5257, 0.4953, 0.5257, 0.4953, 0.4621, 0.4652, 0.243, 0.4524, 0.2307, 0.4502, 0.1798, 0.4648, 0.1683, 0.3412, 0.2435, 0.3564, 0.2297, 0.4522, 0.2309, 0.4652, 0.243, 0.3441, 0.1751, 0.3547, 0.1907, 0.3558, 0.2296, 0.3412, 0.2435, 0.4648, 0.1683, 0.45, 0.1795, 0.3551, 0.1906, 0.3441, 0.1751, 0.4953, 0.6537, 0.4953, 0.5901, 0.614, 0.5901, 0.614, 0.6537, 0.3091, 0.2451, 0.299, 0.2296, 0.2975, 0.1929, 0.3116, 0.1784, 0.184, 0.2461, 0.1982, 0.2346, 0.2986, 0.2296, 0.3091, 0.2451, 0.1816, 0.177, 0.193, 0.1918, 0.1981, 0.2343, 0.184, 0.2461, 0.3116, 0.1784, 0.297, 0.1929, 0.1934, 0.1917, 0.1816, 0.177, 0.614, 0.5261, 0.614, 0.5897, 0.4953, 0.5897, 0.4953, 0.5261, 0.7942, 0.2491, 0.7814, 0.2346, 0.7834, 0.1793, 0.8004, 0.1678, 0.6613, 0.2382, 0.6766, 0.2249, 0.7812, 0.2349, 0.7942, 0.2491, 0.6658, 0.1652, 0.6771, 0.1842, 0.6762, 0.2248, 0.6613, 0.2382, 0.8004, 0.1678, 0.7833, 0.179, 0.6776, 0.1841, 0.6658, 0.1652, 0.2588, 0.7193, 0.2588, 0.6557, 0.3775, 0.6557, 0.3775, 0.7193, 0.9731, 0.26, 0.9626, 0.2402, 0.9638, 0.2012, 0.979, 0.1871, 0.8306, 0.2475, 0.8479, 0.2359, 0.9621, 0.2403, 0.9731, 0.26, 0.8361, 0.17, 0.8471, 0.1878, 0.8477, 0.2356, 0.8306, 0.2475, 0.979, 0.1871, 0.9634, 0.201, 0.8475, 0.1877, 0.8361, 0.17, 0.3271, 0.4621, 0.3035, 0.4776, 0.2734, 0.4813, 0.1654, 0.837, 0.1606, 0.8253, 0.1702, 0.8253, 0.1574, 0.837, 0.1526, 0.8253, 0.1622, 0.8253, 0.1494, 0.837, 0.1446, 0.8253, 0.1542, 0.8253, 0.1414, 0.837, 0.1365, 0.8253, 0.1462, 0.8253, 0.1333, 0.837, 0.1285, 0.8253, 0.1382, 0.8253, 0.1253, 0.837, 0.1205, 0.8253, 0.1301, 0.8253, 0.1173, 0.837, 0.1125, 0.8253, 0.1221, 0.8253, 0.1093, 0.837, 0.1045, 0.8253, 0.1141, 0.8253, 0.1013, 0.837, 0.09649, 0.8253, 0.1061, 0.8253, 0.09328, 0.837, 0.08847, 0.8253, 0.0981, 0.8253, 0.08527, 0.837, 0.08046, 0.8253, 0.09009, 0.8253, 0.07726, 0.837, 0.07245, 0.8253, 0.08208, 0.8253, 0.06921, 0.8369, 0.06442, 0.8253, 0.07405, 0.8253, 0.06128, 0.837, 0.05645, 0.8253, 0.06607, 0.8253, 0.05324, 0.837, 0.04842, 0.8253, 0.05804, 0.8253, 0.04523, 0.837, 0.04041, 0.8253, 0.05003, 0.8253, 0.03721, 0.837, 0.0324, 0.8253, 0.04202, 0.8253, 0.0292, 0.837, 0.02439, 0.8253, 0.03401, 0.8253, 0.4377, 0.4621, 0.4132, 0.4856, 0.3806, 0.4951, 0.02119, 0.837, 0.01638, 0.8253, 0.026, 0.8253, 0.2095, 0.4836, 0.2094, 0.8169, 0.2014, 0.8169, 0.2015, 0.4836, 0.2255, 0.4836, 0.2255, 0.8169, 0.2175, 0.8169, 0.2175, 0.4836, 0.1694, 0.4836, 0.1694, 0.8169, 0.1614, 0.8169, 0.1614, 0.4836, 0.1534, 0.4836, 0.1534, 0.8169, 0.1454, 0.8169, 0.1454, 0.4836, 0.08933, 0.4836, 0.08928, 0.8169, 0.08127, 0.8169, 0.08132, 0.4836, 0.09734, 0.4836, 0.09729, 0.8169, 0.08928, 0.8169, 0.08933, 0.4836, 0.2495, 0.4836, 0.2495, 0.8169, 0.2415, 0.8169, 0.2415, 0.4836, 0.1855, 0.4836, 0.1854, 0.8169, 0.1774, 0.8169, 0.1774, 0.4836, 0.009048, 0.4836, 0.009168, 0.8169, 0.001157, 0.8169, 0.001038, 0.4836, 0.03308, 0.4836, 0.0332, 0.8169, 0.02519, 0.8169, 0.02507, 0.4836, 0.06584, 0.4835, 0.06526, 0.8169, 0.05723, 0.8169, 0.05711, 0.4836, 0.2015, 0.4836, 0.2014, 0.8169, 0.1934, 0.8169, 0.1935, 0.4836, 0.1294, 0.4836, 0.1293, 0.8169, 0.1213, 0.8169, 0.1214, 0.4836, 0.2576, 0.4836, 0.2575, 0.8169, 0.2495, 0.8169, 0.2495, 0.4836, 0.2175, 0.4836, 0.2175, 0.8169, 0.2094, 0.8169, 0.2095, 0.4836, 0.05711, 0.4836, 0.05723, 0.8169, 0.04922, 0.8169, 0.0491, 0.4836, 0.08132, 0.4836, 0.08127, 0.8169, 0.07326, 0.8169, 0.07331, 0.4835, 0.04109, 0.4836, 0.04121, 0.8169, 0.0332, 0.8169, 0.03308, 0.4836, 0.05003, 0.8253, 0.04041, 0.8253, 0.04121, 0.8169, 0.04922, 0.8169, 0.1774, 0.4836, 0.1774, 0.8169, 0.1694, 0.8169, 0.1694, 0.4836, 0.2335, 0.4836, 0.2335, 0.8169, 0.2255, 0.8169, 0.2255, 0.4836, 0.0491, 0.4836, 0.04922, 0.8169, 0.04121, 0.8169, 0.04109, 0.4836, 0.1134, 0.4836, 0.1133, 0.8169, 0.1053, 0.8169, 0.1053, 0.4836, 0.1374, 0.4836, 0.1373, 0.8169, 0.1293, 0.8169, 0.1294, 0.4836, 0.1454, 0.4836, 0.1454, 0.8169, 0.1373, 0.8169, 0.1374, 0.4836, 0.2415, 0.4836, 0.2415, 0.8169, 0.2335, 0.8169, 0.2335, 0.4836, 0.1214, 0.4836, 0.1213, 0.8169, 0.1133, 0.8169, 0.1134, 0.4836, 0.1935, 0.4836, 0.1934, 0.8169, 0.1854, 0.8169, 0.1855, 0.4836, 0.07331, 0.4835, 0.07326, 0.8169, 0.06526, 0.8169, 0.06584, 0.4835, 0.01706, 0.4836, 0.01718, 0.8169, 0.009168, 0.8169, 0.009048, 0.4836, 0.06607, 0.8253, 0.05645, 0.8253, 0.05723, 0.8169, 0.06526, 0.8169, 0.02507, 0.4836, 0.02519, 0.8169, 0.01718, 0.8169, 0.01706, 0.4836, 0.1614, 0.4836, 0.1614, 0.8169, 0.1534, 0.8169, 0.1534, 0.4836, 0.1053, 0.4836, 0.1053, 0.8169, 0.09729, 0.8169, 0.09734, 0.4836, 0.04202, 0.8253, 0.0324, 0.8253, 0.0332, 0.8169, 0.04121, 0.8169, 0.03401, 0.8253, 0.02439, 0.8253, 0.02519, 0.8169, 0.0332, 0.8169, 0.026, 0.8253, 0.01638, 0.8253, 0.01718, 0.8169, 0.02519, 0.8169, 0.01799, 0.8253, 0.008365, 0.8253, 0.009168, 0.8169, 0.01718, 0.8169, 0.08208, 0.8253, 0.07245, 0.8253, 0.07326, 0.8169, 0.08127, 0.8169, 0.09009, 0.8253, 0.08046, 0.8253, 0.08127, 0.8169, 0.08928, 0.8169, 0.0981, 0.8253, 0.08847, 0.8253, 0.08928, 0.8169, 0.09729, 0.8169, 0.1061, 0.8253, 0.09649, 0.8253, 0.09729, 0.8169, 0.1053, 0.8169, 0.1141, 0.8253, 0.1045, 0.8253, 0.1053, 0.8169, 0.1133, 0.8169, 0.1221, 0.8253, 0.1125, 0.8253, 0.1133, 0.8169, 0.1213, 0.8169, 0.1301, 0.8253, 0.1205, 0.8253, 0.1213, 0.8169, 0.1293, 0.8169, 0.1382, 0.8253, 0.1285, 0.8253, 0.1293, 0.8169, 0.1373, 0.8169, 0.1462, 0.8253, 0.1365, 0.8253, 0.1373, 0.8169, 0.1454, 0.8169, 0.1542, 0.8253, 0.1446, 0.8253, 0.1454, 0.8169, 0.1534, 0.8169, 0.1622, 0.8253, 0.1526, 0.8253, 0.1534, 0.8169, 0.1614, 0.8169, 0.1702, 0.8253, 0.1606, 0.8253, 0.1614, 0.8169, 0.1694, 0.8169, 0.1782, 0.8253, 0.1686, 0.8253, 0.1694, 0.8169, 0.1774, 0.8169, 0.1862, 0.8253, 0.1766, 0.8253, 0.1774, 0.8169, 0.1854, 0.8169, 0.1942, 0.8253, 0.1846, 0.8253, 0.1854, 0.8169, 0.1934, 0.8169, 0.2022, 0.8253, 0.1926, 0.8253, 0.1934, 0.8169, 0.2014, 0.8169, 0.2103, 0.8253, 0.2006, 0.8253, 0.2014, 0.8169, 0.2094, 0.8169, 0.2183, 0.8253, 0.2086, 0.8253, 0.2094, 0.8169, 0.2175, 0.8169, 0.2263, 0.8253, 0.2167, 0.8253, 0.2175, 0.8169, 0.2255, 0.8169, 0.2343, 0.8253, 0.2247, 0.8253, 0.2255, 0.8169, 0.2335, 0.8169, 0.2423, 0.8253, 0.2327, 0.8253, 0.2335, 0.8169, 0.2415, 0.8169, 0.2503, 0.8253, 0.2407, 0.8253, 0.2415, 0.8169, 0.2495, 0.8169, 0.2583, 0.8253, 0.2487, 0.8253, 0.2495, 0.8169, 0.2575, 0.8169, 0.009977, 0.8253, 0.0003534, 0.8253, 0.001157, 0.8169, 0.009168, 0.8169, 0.2023, 0.4752, 0.2015, 0.4836, 0.1935, 0.4836, 0.1927, 0.4752, 0.2103, 0.4752, 0.2095, 0.4836, 0.2015, 0.4836, 0.2007, 0.4752, 0.2183, 0.4752, 0.2175, 0.4836, 0.2095, 0.4836, 0.2087, 0.4752, 0.2263, 0.4752, 0.2255, 0.4836, 0.2175, 0.4836, 0.2167, 0.4752, 0.2343, 0.4752, 0.2335, 0.4836, 0.2255, 0.4836, 0.2247, 0.4752, 0.2423, 0.4752, 0.2415, 0.4836, 0.2335, 0.4836, 0.2327, 0.4752, 0.2503, 0.4752, 0.2495, 0.4836, 0.2415, 0.4836, 0.2407, 0.4752, 0.2584, 0.4752, 0.2576, 0.4836, 0.2495, 0.4836, 0.2487, 0.4752, 0.009851, 0.4752, 0.009048, 0.4836, 0.001038, 0.4836, 0.0002286, 0.4752, 0.02587, 0.4752, 0.02507, 0.4836, 0.01706, 0.4836, 0.01625, 0.4752, 0.03388, 0.4752, 0.03308, 0.4836, 0.02507, 0.4836, 0.02426, 0.4752, 0.0419, 0.4752, 0.04109, 0.4836, 0.03308, 0.4836, 0.03227, 0.4752, 0.0499, 0.4752, 0.0491, 0.4836, 0.04109, 0.4836, 0.04028, 0.4752, 0.05792, 0.4752, 0.05711, 0.4836, 0.0491, 0.4836, 0.04829, 0.4752, 0.06643, 0.4758, 0.06584, 0.4835, 0.05711, 0.4836, 0.05683, 0.4752, 0.07335, 0.4752, 0.07331, 0.4835, 0.06584, 0.4835, 0.06377, 0.476, 0.08212, 0.4752, 0.08132, 0.4836, 0.07331, 0.4835, 0.0725, 0.4752, 0.09014, 0.4752, 0.08933, 0.4836, 0.08132, 0.4836, 0.08051, 0.4752, 0.09815, 0.4752, 0.09734, 0.4836, 0.08933, 0.4836, 0.08852, 0.4752, 0.1062, 0.4752, 0.1053, 0.4836, 0.09734, 0.4836, 0.09653, 0.4752, 0.1142, 0.4752, 0.1134, 0.4836, 0.1053, 0.4836, 0.1045, 0.4752, 0.1222, 0.4752, 0.1214, 0.4836, 0.1134, 0.4836, 0.1126, 0.4752, 0.1302, 0.4752, 0.1294, 0.4836, 0.1214, 0.4836, 0.1206, 0.4752, 0.1382, 0.4752, 0.1374, 0.4836, 0.1294, 0.4836, 0.1286, 0.4752, 0.1462, 0.4752, 0.1454, 0.4836, 0.1374, 0.4836, 0.1366, 0.4752, 0.1542, 0.4752, 0.1534, 0.4836, 0.1454, 0.4836, 0.1446, 0.4752, 0.1526, 0.4752, 0.1622, 0.4752, 0.1614, 0.4836, 0.1534, 0.4836, 0.1702, 0.4752, 0.1694, 0.4836, 0.1614, 0.4836, 0.1606, 0.4752, 0.1783, 0.4752, 0.1774, 0.4836, 0.1694, 0.4836, 0.1686, 0.4752, 0.1863, 0.4752, 0.1855, 0.4836, 0.1774, 0.4836, 0.1766, 0.4752, 0.1943, 0.4752, 0.1935, 0.4836, 0.1855, 0.4836, 0.1847, 0.4752, 0.4867, 0.5312, 0.4948, 0.4951, 0.4948, 0.561, 0.4948, 0.561, 0.4377, 0.594, 0.4622, 0.5705, 0.412, 0.5695, 0.4377, 0.594, 0.3806, 0.561, 0.3888, 0.5248, 0.3806, 0.561, 0.3806, 0.4951, 0.402, 0.5594, 0.4018, 0.5596, 0.4044, 0.5636, 0.4079, 0.5669, 0.412, 0.5695, 0.3806, 0.561, 0.3953, 0.5525, 0.3902, 0.5391, 0.3925, 0.5433, 0.3954, 0.5525, 0.3953, 0.5525, 0.3806, 0.561, 0.3888, 0.5248, 0.389, 0.5296, 0.3891, 0.5344, 0.3896, 0.5201, 0.3888, 0.5248, 0.3806, 0.4951, 0.3963, 0.5023, 0.3949, 0.5069, 0.3905, 0.5154, 0.3904, 0.5153, 0.4132, 0.4856, 0.4093, 0.4884, 0.4054, 0.4912, 0.3999, 0.4991, 0.3998, 0.499, 0.3963, 0.5023, 0.3806, 0.4951, 0.4176, 0.4836, 0.4132, 0.4856, 0.4377, 0.4621, 0.4361, 0.4793, 0.4315, 0.4807, 0.422, 0.4818, 0.422, 0.4816, 0.4361, 0.4793, 0.4377, 0.4621, 0.4635, 0.4866, 0.4594, 0.4841, 0.4549, 0.4824, 0.4504, 0.4807, 0.4408, 0.4805, 0.4408, 0.4804, 0.4735, 0.4966, 0.4736, 0.4965, 0.4711, 0.4924, 0.4676, 0.4891, 0.4635, 0.4866, 0.4948, 0.4951, 0.4802, 0.5035, 0.4853, 0.5169, 0.483, 0.5127, 0.48, 0.5036, 0.4802, 0.5035, 0.4948, 0.4951, 0.4867, 0.5312, 0.4865, 0.5264, 0.4863, 0.5216, 0.4859, 0.536, 0.4867, 0.5312, 0.4948, 0.561, 0.4792, 0.5538, 0.4806, 0.5492, 0.4849, 0.5406, 0.4851, 0.5407, 0.4622, 0.5705, 0.4662, 0.5677, 0.4701, 0.5649, 0.4755, 0.557, 0.4757, 0.5571, 0.4792, 0.5538, 0.4948, 0.561, 0.4535, 0.5743, 0.4535, 0.5745, 0.4579, 0.5725, 0.4622, 0.5705, 0.4377, 0.594, 0.4393, 0.5768, 0.4439, 0.5754, 0.4393, 0.5768, 0.4377, 0.594, 0.412, 0.5695, 0.416, 0.572, 0.4205, 0.5737, 0.425, 0.5754, 0.4347, 0.5755, 0.4346, 0.5757, 0.1734, 0.837, 0.1686, 0.8253, 0.1782, 0.8253, 0.1814, 0.837, 0.1766, 0.8253, 0.1862, 0.8253, 0.1894, 0.837, 0.1846, 0.8253, 0.1942, 0.8253, 0.1974, 0.837, 0.1926, 0.8253, 0.2022, 0.8253, 0.2054, 0.837, 0.2006, 0.8253, 0.2103, 0.8253, 0.2135, 0.837, 0.2086, 0.8253, 0.2183, 0.8253, 0.2215, 0.837, 0.2167, 0.8253, 0.2263, 0.8253, 0.2295, 0.837, 0.2247, 0.8253, 0.2343, 0.8253, 0.2375, 0.837, 0.2327, 0.8253, 0.2423, 0.8253, 0.2455, 0.837, 0.2407, 0.8253, 0.2503, 0.8253, 0.2583, 0.8253, 0.2535, 0.837, 0.2487, 0.8253, 0.00517, 0.837, 0.0003534, 0.8253, 0.009977, 0.8253, 0.01318, 0.837, 0.008365, 0.8253, 0.01799, 0.8253, 0.01318, 0.837, 0.008369, 0.837, 0.008365, 0.8253, 0.009977, 0.8253, 0.009982, 0.837, 0.00517, 0.837, 0.0003575, 0.837, 0.0003534, 0.8253, 0.00517, 0.837, 0.2583, 0.8253, 0.2583, 0.837, 0.2535, 0.837, 0.2487, 0.837, 0.2487, 0.8253, 0.2535, 0.837, 0.2503, 0.8253, 0.2503, 0.837, 0.2455, 0.837, 0.2455, 0.837, 0.2407, 0.837, 0.2407, 0.8253, 0.2423, 0.8253, 0.2423, 0.837, 0.2375, 0.837, 0.2375, 0.837, 0.2327, 0.837, 0.2327, 0.8253, 0.2343, 0.8253, 0.2343, 0.837, 0.2295, 0.837, 0.2295, 0.837, 0.2247, 0.837, 0.2247, 0.8253, 0.2263, 0.8253, 0.2263, 0.837, 0.2215, 0.837, 0.2215, 0.837, 0.2167, 0.837, 0.2167, 0.8253, 0.2183, 0.8253, 0.2183, 0.837, 0.2135, 0.837, 0.2135, 0.837, 0.2086, 0.837, 0.2086, 0.8253, 0.2103, 0.8253, 0.2103, 0.837, 0.2054, 0.837, 0.2054, 0.837, 0.2006, 0.837, 0.2006, 0.8253, 0.2022, 0.8253, 0.2022, 0.837, 0.1974, 0.837, 0.1974, 0.837, 0.1926, 0.837, 0.1926, 0.8253, 0.1942, 0.8253, 0.1942, 0.837, 0.1894, 0.837, 0.1894, 0.837, 0.1846, 0.837, 0.1846, 0.8253, 0.1862, 0.8253, 0.1862, 0.837, 0.1814, 0.837, 0.1814, 0.837, 0.1766, 0.837, 0.1766, 0.8253, 0.1782, 0.8253, 0.1782, 0.837, 0.1734, 0.837, 0.1734, 0.837, 0.1686, 0.837, 0.1686, 0.8253, 0.1702, 0.8253, 0.1702, 0.837, 0.1654, 0.837, 0.1654, 0.837, 0.1606, 0.837, 0.1606, 0.8253, 0.1622, 0.8253, 0.1622, 0.837, 0.1574, 0.837, 0.1574, 0.837, 0.1526, 0.837, 0.1526, 0.8253, 0.1542, 0.8253, 0.1542, 0.837, 0.1494, 0.837, 0.1494, 0.837, 0.1446, 0.837, 0.1446, 0.8253, 0.1462, 0.8253, 0.1462, 0.837, 0.1414, 0.837, 0.1414, 0.837, 0.1365, 0.837, 0.1365, 0.8253, 0.1382, 0.8253, 0.1382, 0.837, 0.1333, 0.837, 0.1333, 0.837, 0.1285, 0.837, 0.1285, 0.8253, 0.1301, 0.8253, 0.1301, 0.837, 0.1253, 0.837, 0.1253, 0.837, 0.1205, 0.837, 0.1205, 0.8253, 0.1221, 0.8253, 0.1221, 0.837, 0.1173, 0.837, 0.1173, 0.837, 0.1125, 0.837, 0.1125, 0.8253, 0.1141, 0.8253, 0.1141, 0.837, 0.1093, 0.837, 0.1093, 0.837, 0.1045, 0.837, 0.1045, 0.8253, 0.1061, 0.8253, 0.1061, 0.837, 0.1013, 0.837, 0.1013, 0.837, 0.09648, 0.837, 0.09649, 0.8253, 0.0981, 0.8253, 0.0981, 0.837, 0.09328, 0.837, 0.09328, 0.837, 0.08847, 0.837, 0.08847, 0.8253, 0.09009, 0.8253, 0.09009, 0.837, 0.08527, 0.837, 0.08527, 0.837, 0.08046, 0.837, 0.08046, 0.8253, 0.08208, 0.8253, 0.08207, 0.837, 0.07726, 0.837, 0.07726, 0.837, 0.07245, 0.837, 0.07245, 0.8253, 0.07405, 0.8253, 0.07402, 0.837, 0.06921, 0.8369, 0.06921, 0.8369, 0.0644, 0.8369, 0.06442, 0.8253, 0.06609, 0.8369, 0.06128, 0.837, 0.06607, 0.8253, 0.05647, 0.837, 0.05645, 0.8253, 0.06128, 0.837, 0.05804, 0.8253, 0.05805, 0.837, 0.05324, 0.837, 0.05324, 0.837, 0.04842, 0.837, 0.04842, 0.8253, 0.05003, 0.8253, 0.05004, 0.837, 0.04523, 0.837, 0.04523, 0.837, 0.04041, 0.837, 0.04041, 0.8253, 0.04202, 0.8253, 0.04203, 0.837, 0.03721, 0.837, 0.03721, 0.837, 0.0324, 0.837, 0.0324, 0.8253, 0.03401, 0.8253, 0.03402, 0.837, 0.0292, 0.837, 0.0292, 0.837, 0.02439, 0.837, 0.02439, 0.8253, 0.026, 0.8253, 0.026, 0.837, 0.02119, 0.837, 0.02119, 0.837, 0.01638, 0.837, 0.01638, 0.8253, 0.01799, 0.8253, 0.01799, 0.837, 0.01318, 0.837, 0.2588, 0.5504, 0.2991, 0.5637, 0.3221, 0.5913, 0.3802, 0.5595, 0.3221, 0.5913, 0.348, 0.5686, 0.3702, 0.5272, 0.3802, 0.4911, 0.3802, 0.5595, 0.3802, 0.4911, 0.3456, 0.4821, 0.3271, 0.4621, 0.3702, 0.5272, 0.3706, 0.5174, 0.3691, 0.5081, 0.3657, 0.4996, 0.3802, 0.4911, 0.3657, 0.4996, 0.3607, 0.4923, 0.3544, 0.4865, 0.3456, 0.4821, 0.3802, 0.4911, 0.3677, 0.536, 0.3702, 0.5272, 0.3802, 0.5595, 0.3665, 0.5465, 0.348, 0.5686, 0.3563, 0.563, 0.3632, 0.5564, 0.3665, 0.5465, 0.3802, 0.5595, 0.348, 0.5686, 0.3221, 0.5913, 0.3191, 0.5719, 0.3291, 0.5746, 0.3387, 0.5724, 0.3096, 0.567, 0.3191, 0.5719, 0.3221, 0.5913, 0.2991, 0.5637, 0.2773, 0.5426, 0.2823, 0.5509, 0.2891, 0.5579, 0.2991, 0.5637, 0.2588, 0.5504, 0.2745, 0.5333, 0.2773, 0.5426, 0.2588, 0.5504, 0.2767, 0.5122, 0.274, 0.5236, 0.2815, 0.5026, 0.2767, 0.5122, 0.2734, 0.4813, 0.2841, 0.4943, 0.2884, 0.4866, 0.2841, 0.4943, 0.2734, 0.4813, 0.3035, 0.4776, 0.2955, 0.4814, 0.01786, 0.4752, 0.01706, 0.4836, 0.009048, 0.4836, 0.008239, 0.4752, 0.3456, 0.4821, 0.3367, 0.48, 0.3289, 0.4767, 0.3271, 0.4621, 0.3035, 0.4776, 0.3271, 0.4621, 0.3289, 0.4767, 0.3201, 0.4751, 0.3117, 0.4755])
me_cylinder.use_remesh_preserve_volume = False
me_cylinder.use_remesh_preserve_attributes = False
me_cylinder.use_mirror_vertex_groups = False
me_cylinder.update()

# ---- objects
ob_cylinder_001 = bpy.data.objects.new('Cylinder.001', me_cylinder_002)
ob_circle = bpy.data.objects.new('Circle', me_circle)
ob_cylinder = bpy.data.objects.new('Cylinder', me_cylinder)
ob_lamp = bpy.data.objects.new('Lamp', light_lamp)
ob_camera = bpy.data.objects.new('Camera', cam_camera)

# ---- transforms, parenting, visibility, modifiers, constraints
ob_cylinder_001.location = (0.0, 0.0, 0.733)
ob_cylinder_001.lineart.crease_threshold = 0.0
ob_circle.location = (0.0, 0.0, 0.0)
ob_circle.lineart.crease_threshold = 0.0
ob_cylinder.location = (-1.872e-05, -6.89e-07, 0.7274)
ob_cylinder.lineart.crease_threshold = 0.0
ob_lamp.location = (4.076, 1.005, 5.904)
ob_lamp.rotation_euler = (0.6503, 0.05522, 1.866)
ob_lamp.lock_rotations_4d = False
ob_lamp.empty_display_type = 'ARROWS'
ob_lamp.color = (0.0, 0.0, 0.0, 0.0)
ob_lamp.lineart.crease_threshold = 0.0
ob_camera.location = (7.481, -6.508, 5.344)
ob_camera.rotation_euler = (1.109, 0.0, 0.8149)
ob_camera.lock_rotations_4d = False
ob_camera.empty_display_type = 'ARROWS'
ob_camera.color = (0.0, 0.0, 0.0, 0.0)
ob_camera.display_type = 'WIRE'
ob_camera.lineart.crease_threshold = 0.0

# ---- collection membership
col_collection_1.objects.link(ob_cylinder_001)
col_collection_1.objects.link(ob_circle)
col_collection_1.objects.link(ob_cylinder)
col_collection_1.objects.link(ob_lamp)
col_collection_1.objects.link(ob_camera)

# ---- scene / render settings (as saved in the file)
scene.camera = ob_camera
scene.frame_start = 1; scene.frame_end = 250; scene.frame_set(18)
scene.render.engine = 'BLENDER_EEVEE_NEXT'
scene.render.resolution_percentage = 50
scene.render.dither_intensity = 0.0
scene.cycles.use_denoising = False
scene.cycles.samples = 128
scene.cycles.sampling_pattern = 'TABULATED_SOBOL'
scene.cycles.use_adaptive_sampling = False
scene.cycles.use_light_tree = False
scene.cycles.blur_glossy = 0.0
scene.cycles.sample_clamp_indirect = 0.0
scene.view_settings.view_transform = 'Standard'
bpy.context.view_layer.update()

